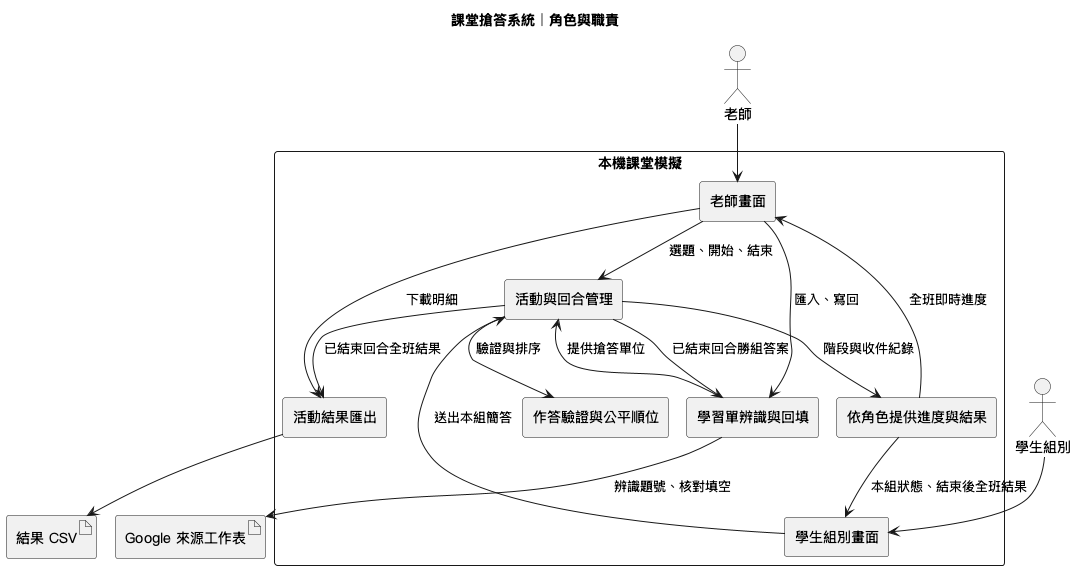

The diagram above was rendered by PlantUML. Its source (embedded in the PNG):
@startuml
!pragma layout smetana
skinparam defaultFontName PingFang TC
skinparam componentStyle rectangle
title 課堂搶答系統｜角色與職責
actor 老師
actor 學生組別 as student
rectangle 本機課堂模擬 {
  [老師畫面] as t
  [學生組別畫面] as s
  [活動與回合管理] as activity
  [作答驗證與公平順位] as rank
  [依角色提供進度與結果] as view
  [學習單辨識與回填] as notes
  [活動結果匯出] as export
}
artifact "Google 來源工作表" as sheet
artifact "結果 CSV" as csv
老師 --> t
student --> s
t --> activity : 選題、開始、結束
s --> activity : 送出本組簡答
activity --> rank : 驗證與排序
activity --> view : 階段與收件紀錄
view --> t : 全班即時進度
view --> s : 本組狀態、結束後全班結果
t --> notes : 匯入、寫回
notes --> sheet : 辨識題號、核對填空
notes --> activity : 提供搶答單位
activity --> notes : 已結束回合勝組答案
t --> export : 下載明細
activity --> export : 已結束回合全班結果
export --> csv
@enduml